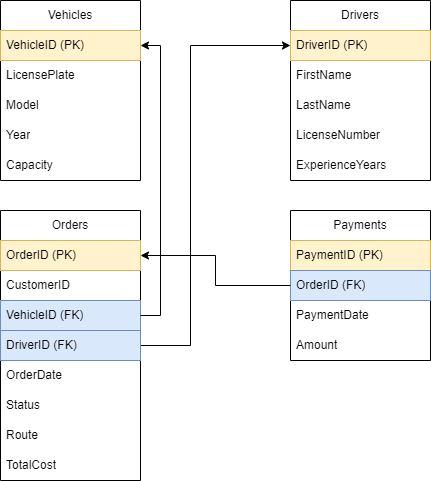

The diagram above was exported from draw.io. Its source (the exported page's mxGraphModel, read from the mxfile embedded in the PNG):
<mxGraphModel dx="1050" dy="530" grid="1" gridSize="10" guides="1" tooltips="1" connect="1" arrows="1" fold="1" page="1" pageScale="1" pageWidth="1200" pageHeight="1600" math="0" shadow="0">
  <root>
    <mxCell id="0" />
    <mxCell id="1" parent="0" />
    <mxCell id="rjCchwjhu4L7tdQ5S7Fl-8" value="Vehicles" style="swimlane;fontStyle=0;childLayout=stackLayout;horizontal=1;startSize=30;horizontalStack=0;resizeParent=1;resizeParentMax=0;resizeLast=0;collapsible=1;marginBottom=0;whiteSpace=wrap;html=1;" vertex="1" parent="1">
      <mxGeometry x="150" y="80" width="140" height="180" as="geometry" />
    </mxCell>
    <mxCell id="rjCchwjhu4L7tdQ5S7Fl-9" value="VehicleID (PK)" style="text;strokeColor=#d6b656;fillColor=#fff2cc;align=left;verticalAlign=middle;spacingLeft=4;spacingRight=4;overflow=hidden;points=[[0,0.5],[1,0.5]];portConstraint=eastwest;rotatable=0;whiteSpace=wrap;html=1;" vertex="1" parent="rjCchwjhu4L7tdQ5S7Fl-8">
      <mxGeometry y="30" width="140" height="30" as="geometry" />
    </mxCell>
    <mxCell id="rjCchwjhu4L7tdQ5S7Fl-10" value="LicensePlate" style="text;strokeColor=none;fillColor=none;align=left;verticalAlign=middle;spacingLeft=4;spacingRight=4;overflow=hidden;points=[[0,0.5],[1,0.5]];portConstraint=eastwest;rotatable=0;whiteSpace=wrap;html=1;" vertex="1" parent="rjCchwjhu4L7tdQ5S7Fl-8">
      <mxGeometry y="60" width="140" height="30" as="geometry" />
    </mxCell>
    <mxCell id="rjCchwjhu4L7tdQ5S7Fl-11" value="Model" style="text;strokeColor=none;fillColor=none;align=left;verticalAlign=middle;spacingLeft=4;spacingRight=4;overflow=hidden;points=[[0,0.5],[1,0.5]];portConstraint=eastwest;rotatable=0;whiteSpace=wrap;html=1;" vertex="1" parent="rjCchwjhu4L7tdQ5S7Fl-8">
      <mxGeometry y="90" width="140" height="30" as="geometry" />
    </mxCell>
    <mxCell id="rjCchwjhu4L7tdQ5S7Fl-29" value="Year" style="text;strokeColor=none;fillColor=none;align=left;verticalAlign=middle;spacingLeft=4;spacingRight=4;overflow=hidden;points=[[0,0.5],[1,0.5]];portConstraint=eastwest;rotatable=0;whiteSpace=wrap;html=1;" vertex="1" parent="rjCchwjhu4L7tdQ5S7Fl-8">
      <mxGeometry y="120" width="140" height="30" as="geometry" />
    </mxCell>
    <mxCell id="rjCchwjhu4L7tdQ5S7Fl-30" value="Capacity" style="text;strokeColor=none;fillColor=none;align=left;verticalAlign=middle;spacingLeft=4;spacingRight=4;overflow=hidden;points=[[0,0.5],[1,0.5]];portConstraint=eastwest;rotatable=0;whiteSpace=wrap;html=1;" vertex="1" parent="rjCchwjhu4L7tdQ5S7Fl-8">
      <mxGeometry y="150" width="140" height="30" as="geometry" />
    </mxCell>
    <mxCell id="rjCchwjhu4L7tdQ5S7Fl-12" value="Drivers" style="swimlane;fontStyle=0;childLayout=stackLayout;horizontal=1;startSize=30;horizontalStack=0;resizeParent=1;resizeParentMax=0;resizeLast=0;collapsible=1;marginBottom=0;whiteSpace=wrap;html=1;" vertex="1" parent="1">
      <mxGeometry x="440" y="80" width="140" height="180" as="geometry" />
    </mxCell>
    <mxCell id="rjCchwjhu4L7tdQ5S7Fl-13" value="DriverID (PK)" style="text;strokeColor=#d6b656;fillColor=#fff2cc;align=left;verticalAlign=middle;spacingLeft=4;spacingRight=4;overflow=hidden;points=[[0,0.5],[1,0.5]];portConstraint=eastwest;rotatable=0;whiteSpace=wrap;html=1;" vertex="1" parent="rjCchwjhu4L7tdQ5S7Fl-12">
      <mxGeometry y="30" width="140" height="30" as="geometry" />
    </mxCell>
    <mxCell id="rjCchwjhu4L7tdQ5S7Fl-14" value="FirstName" style="text;strokeColor=none;fillColor=none;align=left;verticalAlign=middle;spacingLeft=4;spacingRight=4;overflow=hidden;points=[[0,0.5],[1,0.5]];portConstraint=eastwest;rotatable=0;whiteSpace=wrap;html=1;" vertex="1" parent="rjCchwjhu4L7tdQ5S7Fl-12">
      <mxGeometry y="60" width="140" height="30" as="geometry" />
    </mxCell>
    <mxCell id="rjCchwjhu4L7tdQ5S7Fl-15" value="LastName" style="text;strokeColor=none;fillColor=none;align=left;verticalAlign=middle;spacingLeft=4;spacingRight=4;overflow=hidden;points=[[0,0.5],[1,0.5]];portConstraint=eastwest;rotatable=0;whiteSpace=wrap;html=1;" vertex="1" parent="rjCchwjhu4L7tdQ5S7Fl-12">
      <mxGeometry y="90" width="140" height="30" as="geometry" />
    </mxCell>
    <mxCell id="rjCchwjhu4L7tdQ5S7Fl-35" value="LicenseNumber" style="text;strokeColor=none;fillColor=none;align=left;verticalAlign=middle;spacingLeft=4;spacingRight=4;overflow=hidden;points=[[0,0.5],[1,0.5]];portConstraint=eastwest;rotatable=0;whiteSpace=wrap;html=1;" vertex="1" parent="rjCchwjhu4L7tdQ5S7Fl-12">
      <mxGeometry y="120" width="140" height="30" as="geometry" />
    </mxCell>
    <mxCell id="rjCchwjhu4L7tdQ5S7Fl-34" value="ExperienceYears" style="text;strokeColor=none;fillColor=none;align=left;verticalAlign=middle;spacingLeft=4;spacingRight=4;overflow=hidden;points=[[0,0.5],[1,0.5]];portConstraint=eastwest;rotatable=0;whiteSpace=wrap;html=1;" vertex="1" parent="rjCchwjhu4L7tdQ5S7Fl-12">
      <mxGeometry y="150" width="140" height="30" as="geometry" />
    </mxCell>
    <mxCell id="rjCchwjhu4L7tdQ5S7Fl-43" style="edgeStyle=orthogonalEdgeStyle;rounded=0;orthogonalLoop=1;jettySize=auto;html=1;entryX=0;entryY=0.5;entryDx=0;entryDy=0;" edge="1" parent="1" source="rjCchwjhu4L7tdQ5S7Fl-16" target="rjCchwjhu4L7tdQ5S7Fl-13">
      <mxGeometry relative="1" as="geometry">
        <Array as="points">
          <mxPoint x="340" y="425" />
          <mxPoint x="340" y="125" />
        </Array>
      </mxGeometry>
    </mxCell>
    <mxCell id="rjCchwjhu4L7tdQ5S7Fl-16" value="Orders" style="swimlane;fontStyle=0;childLayout=stackLayout;horizontal=1;startSize=30;horizontalStack=0;resizeParent=1;resizeParentMax=0;resizeLast=0;collapsible=1;marginBottom=0;whiteSpace=wrap;html=1;" vertex="1" parent="1">
      <mxGeometry x="150" y="290" width="140" height="270" as="geometry" />
    </mxCell>
    <mxCell id="rjCchwjhu4L7tdQ5S7Fl-17" value="OrderID (PK)" style="text;strokeColor=#d6b656;fillColor=#fff2cc;align=left;verticalAlign=middle;spacingLeft=4;spacingRight=4;overflow=hidden;points=[[0,0.5],[1,0.5]];portConstraint=eastwest;rotatable=0;whiteSpace=wrap;html=1;" vertex="1" parent="rjCchwjhu4L7tdQ5S7Fl-16">
      <mxGeometry y="30" width="140" height="30" as="geometry" />
    </mxCell>
    <mxCell id="rjCchwjhu4L7tdQ5S7Fl-18" value="CustomerID" style="text;strokeColor=none;fillColor=none;align=left;verticalAlign=middle;spacingLeft=4;spacingRight=4;overflow=hidden;points=[[0,0.5],[1,0.5]];portConstraint=eastwest;rotatable=0;whiteSpace=wrap;html=1;" vertex="1" parent="rjCchwjhu4L7tdQ5S7Fl-16">
      <mxGeometry y="60" width="140" height="30" as="geometry" />
    </mxCell>
    <mxCell id="rjCchwjhu4L7tdQ5S7Fl-19" value="VehicleID (FK)" style="text;strokeColor=#6c8ebf;fillColor=#dae8fc;align=left;verticalAlign=middle;spacingLeft=4;spacingRight=4;overflow=hidden;points=[[0,0.5],[1,0.5]];portConstraint=eastwest;rotatable=0;whiteSpace=wrap;html=1;" vertex="1" parent="rjCchwjhu4L7tdQ5S7Fl-16">
      <mxGeometry y="90" width="140" height="30" as="geometry" />
    </mxCell>
    <mxCell id="rjCchwjhu4L7tdQ5S7Fl-36" value="DriverID (FK)" style="text;strokeColor=#6c8ebf;fillColor=#dae8fc;align=left;verticalAlign=middle;spacingLeft=4;spacingRight=4;overflow=hidden;points=[[0,0.5],[1,0.5]];portConstraint=eastwest;rotatable=0;whiteSpace=wrap;html=1;" vertex="1" parent="rjCchwjhu4L7tdQ5S7Fl-16">
      <mxGeometry y="120" width="140" height="30" as="geometry" />
    </mxCell>
    <mxCell id="rjCchwjhu4L7tdQ5S7Fl-37" value="OrderDate" style="text;strokeColor=none;fillColor=none;align=left;verticalAlign=middle;spacingLeft=4;spacingRight=4;overflow=hidden;points=[[0,0.5],[1,0.5]];portConstraint=eastwest;rotatable=0;whiteSpace=wrap;html=1;" vertex="1" parent="rjCchwjhu4L7tdQ5S7Fl-16">
      <mxGeometry y="150" width="140" height="30" as="geometry" />
    </mxCell>
    <mxCell id="rjCchwjhu4L7tdQ5S7Fl-38" value="Status" style="text;strokeColor=none;fillColor=none;align=left;verticalAlign=middle;spacingLeft=4;spacingRight=4;overflow=hidden;points=[[0,0.5],[1,0.5]];portConstraint=eastwest;rotatable=0;whiteSpace=wrap;html=1;" vertex="1" parent="rjCchwjhu4L7tdQ5S7Fl-16">
      <mxGeometry y="180" width="140" height="30" as="geometry" />
    </mxCell>
    <mxCell id="rjCchwjhu4L7tdQ5S7Fl-39" value="Route" style="text;strokeColor=none;fillColor=none;align=left;verticalAlign=middle;spacingLeft=4;spacingRight=4;overflow=hidden;points=[[0,0.5],[1,0.5]];portConstraint=eastwest;rotatable=0;whiteSpace=wrap;html=1;" vertex="1" parent="rjCchwjhu4L7tdQ5S7Fl-16">
      <mxGeometry y="210" width="140" height="30" as="geometry" />
    </mxCell>
    <mxCell id="rjCchwjhu4L7tdQ5S7Fl-40" value="TotalCost" style="text;strokeColor=none;fillColor=none;align=left;verticalAlign=middle;spacingLeft=4;spacingRight=4;overflow=hidden;points=[[0,0.5],[1,0.5]];portConstraint=eastwest;rotatable=0;whiteSpace=wrap;html=1;" vertex="1" parent="rjCchwjhu4L7tdQ5S7Fl-16">
      <mxGeometry y="240" width="140" height="30" as="geometry" />
    </mxCell>
    <mxCell id="rjCchwjhu4L7tdQ5S7Fl-20" value="Payments" style="swimlane;fontStyle=0;childLayout=stackLayout;horizontal=1;startSize=30;horizontalStack=0;resizeParent=1;resizeParentMax=0;resizeLast=0;collapsible=1;marginBottom=0;whiteSpace=wrap;html=1;" vertex="1" parent="1">
      <mxGeometry x="440" y="290" width="140" height="150" as="geometry" />
    </mxCell>
    <mxCell id="rjCchwjhu4L7tdQ5S7Fl-21" value="PaymentID (PK)" style="text;strokeColor=#d6b656;fillColor=#fff2cc;align=left;verticalAlign=middle;spacingLeft=4;spacingRight=4;overflow=hidden;points=[[0,0.5],[1,0.5]];portConstraint=eastwest;rotatable=0;whiteSpace=wrap;html=1;" vertex="1" parent="rjCchwjhu4L7tdQ5S7Fl-20">
      <mxGeometry y="30" width="140" height="30" as="geometry" />
    </mxCell>
    <mxCell id="rjCchwjhu4L7tdQ5S7Fl-22" value="OrderID (FK)" style="text;strokeColor=#6c8ebf;fillColor=#dae8fc;align=left;verticalAlign=middle;spacingLeft=4;spacingRight=4;overflow=hidden;points=[[0,0.5],[1,0.5]];portConstraint=eastwest;rotatable=0;whiteSpace=wrap;html=1;" vertex="1" parent="rjCchwjhu4L7tdQ5S7Fl-20">
      <mxGeometry y="60" width="140" height="30" as="geometry" />
    </mxCell>
    <mxCell id="rjCchwjhu4L7tdQ5S7Fl-23" value="PaymentDate" style="text;strokeColor=none;fillColor=none;align=left;verticalAlign=middle;spacingLeft=4;spacingRight=4;overflow=hidden;points=[[0,0.5],[1,0.5]];portConstraint=eastwest;rotatable=0;whiteSpace=wrap;html=1;" vertex="1" parent="rjCchwjhu4L7tdQ5S7Fl-20">
      <mxGeometry y="90" width="140" height="30" as="geometry" />
    </mxCell>
    <mxCell id="rjCchwjhu4L7tdQ5S7Fl-41" value="Amount" style="text;strokeColor=none;fillColor=none;align=left;verticalAlign=middle;spacingLeft=4;spacingRight=4;overflow=hidden;points=[[0,0.5],[1,0.5]];portConstraint=eastwest;rotatable=0;whiteSpace=wrap;html=1;" vertex="1" parent="rjCchwjhu4L7tdQ5S7Fl-20">
      <mxGeometry y="120" width="140" height="30" as="geometry" />
    </mxCell>
    <mxCell id="rjCchwjhu4L7tdQ5S7Fl-42" style="edgeStyle=orthogonalEdgeStyle;rounded=0;orthogonalLoop=1;jettySize=auto;html=1;entryX=1;entryY=0.5;entryDx=0;entryDy=0;" edge="1" parent="1" source="rjCchwjhu4L7tdQ5S7Fl-22" target="rjCchwjhu4L7tdQ5S7Fl-17">
      <mxGeometry relative="1" as="geometry" />
    </mxCell>
    <mxCell id="rjCchwjhu4L7tdQ5S7Fl-44" style="edgeStyle=orthogonalEdgeStyle;rounded=0;orthogonalLoop=1;jettySize=auto;html=1;entryX=1;entryY=0.25;entryDx=0;entryDy=0;" edge="1" parent="1" source="rjCchwjhu4L7tdQ5S7Fl-19" target="rjCchwjhu4L7tdQ5S7Fl-8">
      <mxGeometry relative="1" as="geometry">
        <Array as="points">
          <mxPoint x="310" y="395" />
          <mxPoint x="310" y="125" />
        </Array>
      </mxGeometry>
    </mxCell>
  </root>
</mxGraphModel>